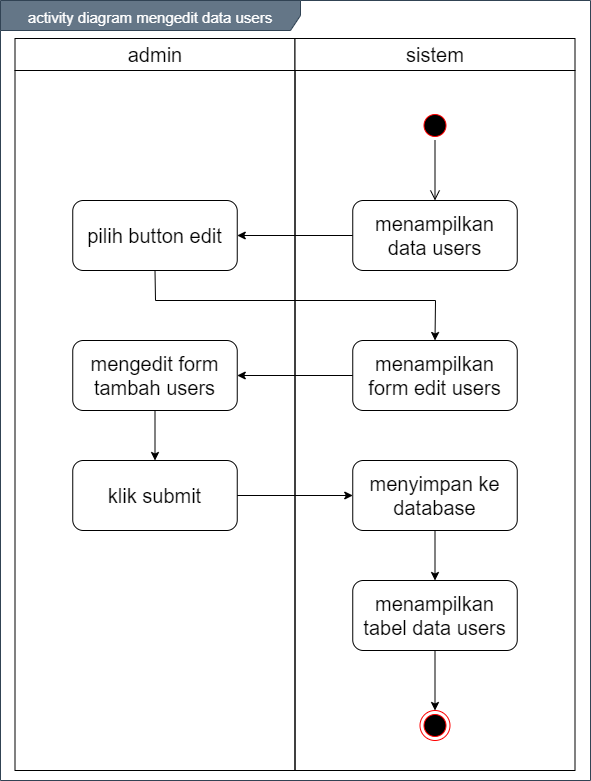

The diagram above was exported from draw.io. Its source (the exported page's mxGraphModel, read from the mxfile embedded in the PNG):
<mxGraphModel dx="1019" dy="555" grid="1" gridSize="10" guides="1" tooltips="1" connect="1" arrows="1" fold="1" page="1" pageScale="1" pageWidth="850" pageHeight="1100" math="0" shadow="0">
  <root>
    <mxCell id="0" />
    <mxCell id="1" parent="0" />
    <mxCell id="OjRQ7MqNsw4w7F7p0QGY-1" value="&lt;font style=&quot;font-size: 15px&quot;&gt;activity diagram mengedit data users&lt;/font&gt;" style="shape=umlFrame;whiteSpace=wrap;html=1;fontSize=20;align=center;width=300;height=30;fillColor=#647687;strokeColor=#314354;fontColor=#ffffff;" vertex="1" parent="1">
      <mxGeometry x="150" y="90" width="590" height="780" as="geometry" />
    </mxCell>
    <mxCell id="OjRQ7MqNsw4w7F7p0QGY-2" value="admin" style="swimlane;whiteSpace=wrap;fontSize=20;fontStyle=0;startSize=32;" vertex="1" parent="1">
      <mxGeometry x="164.5" y="128" width="280" height="732" as="geometry" />
    </mxCell>
    <mxCell id="OjRQ7MqNsw4w7F7p0QGY-3" value="" style="ellipse;html=1;shape=startState;fillColor=#000000;strokeColor=#ff0000;" vertex="1" parent="OjRQ7MqNsw4w7F7p0QGY-2">
      <mxGeometry x="405" y="72" width="30" height="30" as="geometry" />
    </mxCell>
    <mxCell id="OjRQ7MqNsw4w7F7p0QGY-4" value="sistem" style="swimlane;whiteSpace=wrap;fontSize=20;fontStyle=0;startSize=32;" vertex="1" parent="1">
      <mxGeometry x="444.5" y="128" width="280" height="732" as="geometry" />
    </mxCell>
    <mxCell id="OjRQ7MqNsw4w7F7p0QGY-5" value="menampilkan form edit users" style="rounded=1;whiteSpace=wrap;html=1;fontSize=20;align=center;" vertex="1" parent="OjRQ7MqNsw4w7F7p0QGY-4">
      <mxGeometry x="57.75" y="302" width="164.5" height="70" as="geometry" />
    </mxCell>
    <mxCell id="OjRQ7MqNsw4w7F7p0QGY-6" value="menampilkan data users" style="rounded=1;whiteSpace=wrap;html=1;fontSize=20;align=center;" vertex="1" parent="1">
      <mxGeometry x="502.25" y="290" width="164.5" height="70" as="geometry" />
    </mxCell>
    <mxCell id="OjRQ7MqNsw4w7F7p0QGY-7" value="" style="edgeStyle=orthogonalEdgeStyle;html=1;verticalAlign=bottom;endArrow=open;endSize=8;entryX=0.5;entryY=0;entryDx=0;entryDy=0;" edge="1" parent="1" source="OjRQ7MqNsw4w7F7p0QGY-3" target="OjRQ7MqNsw4w7F7p0QGY-6">
      <mxGeometry relative="1" as="geometry">
        <mxPoint x="584.5" y="290" as="targetPoint" />
      </mxGeometry>
    </mxCell>
    <mxCell id="OjRQ7MqNsw4w7F7p0QGY-8" value="pilih button edit" style="rounded=1;whiteSpace=wrap;html=1;fontSize=20;align=center;" vertex="1" parent="1">
      <mxGeometry x="222.25" y="290" width="164.5" height="70" as="geometry" />
    </mxCell>
    <mxCell id="OjRQ7MqNsw4w7F7p0QGY-9" value="mengedit form tambah users" style="rounded=1;whiteSpace=wrap;html=1;fontSize=20;align=center;" vertex="1" parent="1">
      <mxGeometry x="222.25" y="430" width="164.5" height="70" as="geometry" />
    </mxCell>
    <mxCell id="OjRQ7MqNsw4w7F7p0QGY-10" value="" style="endArrow=classic;html=1;entryX=1;entryY=0.5;entryDx=0;entryDy=0;exitX=0;exitY=0.5;exitDx=0;exitDy=0;" edge="1" parent="1" source="OjRQ7MqNsw4w7F7p0QGY-6" target="OjRQ7MqNsw4w7F7p0QGY-8">
      <mxGeometry width="50" height="50" relative="1" as="geometry">
        <mxPoint x="460" y="370" as="sourcePoint" />
        <mxPoint x="380" y="330" as="targetPoint" />
      </mxGeometry>
    </mxCell>
    <mxCell id="OjRQ7MqNsw4w7F7p0QGY-11" value="" style="endArrow=classic;html=1;entryX=0.5;entryY=0;entryDx=0;entryDy=0;exitX=0.5;exitY=1;exitDx=0;exitDy=0;rounded=0;" edge="1" parent="1" source="OjRQ7MqNsw4w7F7p0QGY-8" target="OjRQ7MqNsw4w7F7p0QGY-5">
      <mxGeometry width="50" height="50" relative="1" as="geometry">
        <mxPoint x="396.75" y="475" as="sourcePoint" />
        <mxPoint x="512.25" y="475" as="targetPoint" />
        <Array as="points">
          <mxPoint x="305" y="390" />
          <mxPoint x="585" y="390" />
        </Array>
      </mxGeometry>
    </mxCell>
    <mxCell id="OjRQ7MqNsw4w7F7p0QGY-12" value="klik submit" style="rounded=1;whiteSpace=wrap;html=1;fontSize=20;align=center;" vertex="1" parent="1">
      <mxGeometry x="222.25" y="550" width="164.5" height="70" as="geometry" />
    </mxCell>
    <mxCell id="OjRQ7MqNsw4w7F7p0QGY-13" value="" style="ellipse;html=1;shape=endState;fillColor=#000000;strokeColor=#ff0000;" vertex="1" parent="1">
      <mxGeometry x="569.5" y="800" width="30" height="30" as="geometry" />
    </mxCell>
    <mxCell id="OjRQ7MqNsw4w7F7p0QGY-14" value="menyimpan ke database" style="rounded=1;whiteSpace=wrap;html=1;fontSize=20;align=center;" vertex="1" parent="1">
      <mxGeometry x="502.25" y="550" width="164.5" height="70" as="geometry" />
    </mxCell>
    <mxCell id="OjRQ7MqNsw4w7F7p0QGY-15" value="menampilkan tabel data users" style="rounded=1;whiteSpace=wrap;html=1;fontSize=20;align=center;" vertex="1" parent="1">
      <mxGeometry x="502.25" y="670" width="164.5" height="70" as="geometry" />
    </mxCell>
    <mxCell id="OjRQ7MqNsw4w7F7p0QGY-16" value="" style="endArrow=classic;html=1;entryX=1;entryY=0.5;entryDx=0;entryDy=0;exitX=0;exitY=0.5;exitDx=0;exitDy=0;" edge="1" parent="1" source="OjRQ7MqNsw4w7F7p0QGY-5" target="OjRQ7MqNsw4w7F7p0QGY-9">
      <mxGeometry width="50" height="50" relative="1" as="geometry">
        <mxPoint x="400" y="520" as="sourcePoint" />
        <mxPoint x="450" y="470" as="targetPoint" />
      </mxGeometry>
    </mxCell>
    <mxCell id="OjRQ7MqNsw4w7F7p0QGY-17" value="" style="endArrow=classic;html=1;entryX=0.5;entryY=0;entryDx=0;entryDy=0;exitX=0.5;exitY=1;exitDx=0;exitDy=0;" edge="1" parent="1" source="OjRQ7MqNsw4w7F7p0QGY-9" target="OjRQ7MqNsw4w7F7p0QGY-12">
      <mxGeometry width="50" height="50" relative="1" as="geometry">
        <mxPoint x="512.25" y="475" as="sourcePoint" />
        <mxPoint x="396.75" y="475" as="targetPoint" />
      </mxGeometry>
    </mxCell>
    <mxCell id="OjRQ7MqNsw4w7F7p0QGY-18" value="" style="endArrow=classic;html=1;entryX=0;entryY=0.5;entryDx=0;entryDy=0;exitX=1;exitY=0.5;exitDx=0;exitDy=0;" edge="1" parent="1" source="OjRQ7MqNsw4w7F7p0QGY-12" target="OjRQ7MqNsw4w7F7p0QGY-14">
      <mxGeometry width="50" height="50" relative="1" as="geometry">
        <mxPoint x="314.5" y="510" as="sourcePoint" />
        <mxPoint x="314.5" y="560" as="targetPoint" />
      </mxGeometry>
    </mxCell>
    <mxCell id="OjRQ7MqNsw4w7F7p0QGY-19" value="" style="endArrow=classic;html=1;entryX=0.5;entryY=0;entryDx=0;entryDy=0;exitX=0.5;exitY=1;exitDx=0;exitDy=0;" edge="1" parent="1" source="OjRQ7MqNsw4w7F7p0QGY-14" target="OjRQ7MqNsw4w7F7p0QGY-15">
      <mxGeometry width="50" height="50" relative="1" as="geometry">
        <mxPoint x="396.75" y="595" as="sourcePoint" />
        <mxPoint x="512.25" y="595" as="targetPoint" />
      </mxGeometry>
    </mxCell>
    <mxCell id="OjRQ7MqNsw4w7F7p0QGY-20" value="" style="endArrow=classic;html=1;entryX=0.5;entryY=0;entryDx=0;entryDy=0;exitX=0.5;exitY=1;exitDx=0;exitDy=0;" edge="1" parent="1" source="OjRQ7MqNsw4w7F7p0QGY-15" target="OjRQ7MqNsw4w7F7p0QGY-13">
      <mxGeometry width="50" height="50" relative="1" as="geometry">
        <mxPoint x="594.5" y="630" as="sourcePoint" />
        <mxPoint x="594.5" y="680" as="targetPoint" />
      </mxGeometry>
    </mxCell>
  </root>
</mxGraphModel>